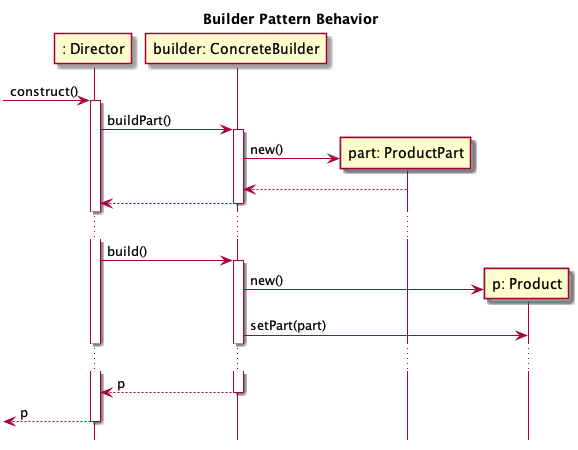

The diagram above was rendered by PlantUML. Its source (embedded in the PNG):
@startuml

hide footbox
title Builder Pattern Behavior

participant ": Director" as D
participant "builder: ConcreteBuilder" as B


[-> D: construct()
activate D
D -> B: buildPart()
activate B
create participant "part: ProductPart" as PP
B -> PP: new()
PP --> B
B --> D
deactivate B

...

D -> B: build()
activate B
create "p: Product" as P
B -> P: new()
B -> P: setPart(part)

...

B --> D: p
deactivate B
[<-- D: p
deactivate D

@enduml